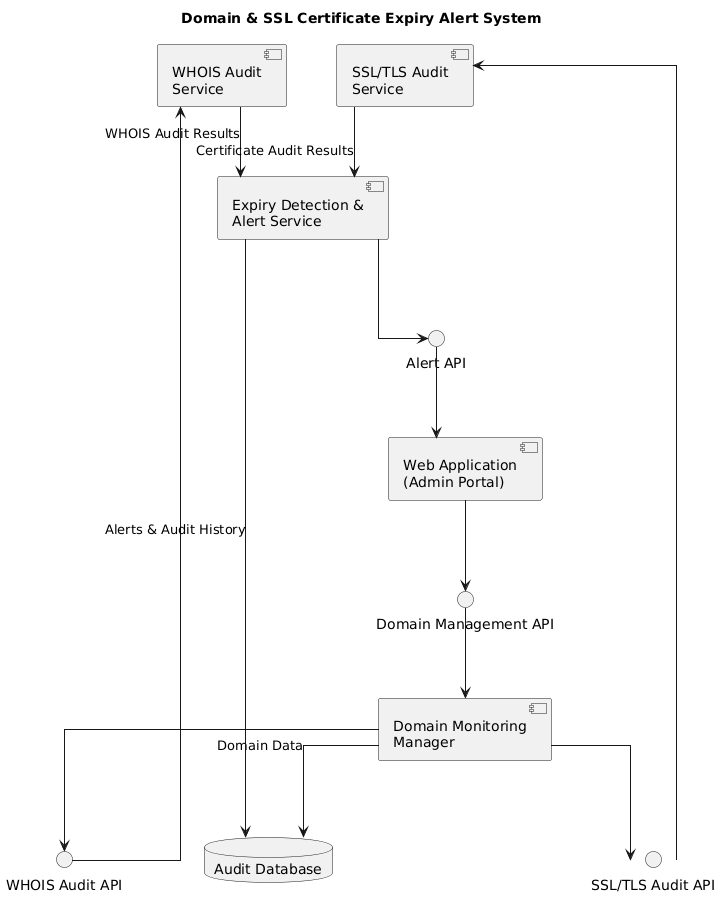

The diagram above was rendered by PlantUML. Its source (embedded in the PNG):
@startuml
title Domain & SSL Certificate Expiry Alert System

top to bottom direction

skinparam componentStyle uml2
skinparam shadowing false
skinparam linetype ortho
skinparam nodesep 50
skinparam ranksep 70


' ==================================================
' SYSTEM COMPONENTS
' ==================================================

component "Web Application\n(Admin Portal)" as WEB

component "Domain Monitoring\nManager" as MANAGER

component "WHOIS Audit\nService" as WHOIS

component "SSL/TLS Audit\nService" as SSL

component "Expiry Detection &\nAlert Service" as ALERT

database "Audit Database" as DB


' ==================================================
' INTERFACES
' ==================================================

interface "Domain Management API" as DOMAIN_API
interface "WHOIS Audit API" as WHOIS_API
interface "SSL/TLS Audit API" as SSL_API
interface "Alert API" as ALERT_API


' ==================================================
' PROVIDED / REQUIRED INTERFACES
' ==================================================

WEB --> DOMAIN_API
DOMAIN_API --> MANAGER

MANAGER --> WHOIS_API
WHOIS_API --> WHOIS

MANAGER --> SSL_API
SSL_API --> SSL

ALERT --> ALERT_API
ALERT_API --> WEB


' ==================================================
' DATA FLOW
' ==================================================

WHOIS --> ALERT : WHOIS Audit Results

SSL --> ALERT : Certificate Audit Results

MANAGER --> DB : Domain Data

ALERT --> DB : Alerts & Audit History


' ==================================================
' LAYOUT CONTROL
' ==================================================

WEB -[hidden]down-> MANAGER

MANAGER -[hidden]down-> WHOIS
MANAGER -[hidden]down-> SSL

WHOIS -[hidden]down-> ALERT
SSL -[hidden]down-> ALERT

ALERT -[hidden]down-> DB

WHOIS -[hidden]right- SSL
@enduml